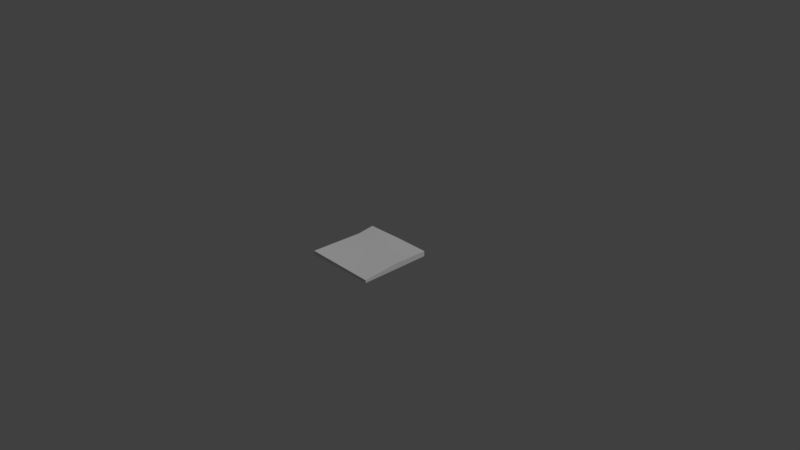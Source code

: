 # Source: strawFloor1.blend  (saved by Blender 2.79.0; exported with 4.5.12 LTS)
import bpy
from mathutils import Matrix  # noqa: F401  (used for matrix-valued properties, if any)

bpy.ops.wm.read_factory_settings(use_empty=True)
scene = bpy.context.scene
scene.name = 'Scene'

# ---- collections
col_collection_1 = bpy.data.collections.new('Collection 1'); scene.collection.children.link(col_collection_1)

# ---- materials (node trees are filled in below, after node groups)
mat_material = bpy.data.materials.new('Material')
mat_material.alpha_threshold = 0.0
mat_material.use_transparent_shadow = False
mat_material.roughness = 0.5
mat_material.line_color = (0.0, 0.0, 0.0, 1.0)

# ---- material node trees

# ---- world
world_world = bpy.data.worlds.new('World'); scene.world = world_world
world_world.color = (0.05088, 0.05088, 0.05088)
world_world.use_sun_shadow = False
world_world.sun_shadow_jitter_overblur = 0.0
world_world.cycles.sampling_method = 'MANUAL'

# ---- cameras
cam_camera = bpy.data.cameras.new('Camera')
cam_camera.clip_end = 100.0
cam_camera.lens = 35.0
cam_camera.sensor_width = 32.0
cam_camera.sensor_height = 18.0
cam_camera.ortho_scale = 7.314
cam_camera.dof.focus_distance = 0.0
cam_camera.dof.aperture_fstop = 128.0

# ---- lights
light_lamp = bpy.data.lights.new('Lamp', 'SUN')
light_lamp.transmission_factor = 0.0
light_lamp.cutoff_distance = 30.0
light_lamp.angle = 0.1993
light_lamp.energy = 1.0
light_lamp.shadow_buffer_clip_start = 1.001
light_lamp.shadow_soft_size = 0.1
light_lamp.shadow_cascade_max_distance = 1000.0

# ---- meshes
me_plane = bpy.data.meshes.new('Plane')
me_plane.from_pydata([(0.5, -0.5, 0.01578), (0.5, -0.5, -0.02317), (0.5, 0.4999, -0.02317), (-0.5, 0.5, -0.02317), (0.02082, 0.172, 0.05035), (0.5, 0.003933, 0.056), (-0.5, 0.2591, 0.01769), (-0.4882, -0.492, 0.03234), (0.5, 0.4999, 0.05023), (0.4918, -0.492, 0.01578), (0.4918, 0.003933, 0.056), (-0.5, -0.5, -0.02317), (-0.5, -0.5, 0.03234), (0.002281, 0.5, 0.056), (-0.5, 0.5, 0.04773), (-0.4882, 0.2591, 0.01769), (-0.4882, 0.4902, 0.04773), (0.002281, 0.4902, 0.056), (0.4918, 0.4902, 0.05023)], [], [(13, 14, 16, 17), (6, 3, 11), (12, 11, 1, 0), (0, 1, 2, 8, 5), (12, 0, 9, 7), (6, 12, 7, 15), (5, 8, 18, 10), (0, 5, 10, 9), (14, 6, 15, 16), (9, 10, 4), (7, 9, 4), (10, 18, 4), (8, 13, 17, 18), (17, 16, 4), (18, 17, 4), (16, 15, 4), (15, 7, 4), (13, 8, 2), (13, 2, 3), (14, 13, 3), (6, 14, 3), (11, 12, 6)])
me_plane.polygons.foreach_set('use_smooth', [1, 0, 0, 0, 1, 1, 1, 1, 1, 1, 1, 1, 1, 1, 1, 1, 1, 0, 0, 0, 0, 0])
_k = set([(0, 5), (0, 12), (5, 8), (6, 12), (6, 14), (8, 13), (13, 14)])
me_plane.attributes.new('sharp_edge', 'BOOLEAN', 'EDGE').data.foreach_set('value', [ (min(e.vertices), max(e.vertices)) in _k for e in me_plane.edges])
_uv = me_plane.uv_layers.new(name='UVMap')
_uv.uv.foreach_set('vector', [0.7491, 0.4992, 0.4987, 0.4992, 0.5045, 0.4944, 0.7491, 0.4944, 0.584, 0.3319, 0.5561, 0.4293, 0.602, 0.01722, 0.6244, 0.0197, 0.6271, 0.0001983, 0.9784, 0.0487, 0.9766, 0.06239, 0.9766, 0.06239, 0.9923, 0.06208, 0.9923, 0.429, 0.9654, 0.429, 0.9458, 0.2521, 0.4987, 4.47e-08, 1.0, -1.341e-07, 0.9932, 0.004636, 0.5045, 0.004636, 0.4987, 0.3791, 0.4987, 4.47e-08, 0.5045, 0.004636, 0.5045, 0.3791, 1.0, 0.2519, 1.0, 0.4992, 0.9932, 0.4944, 0.9932, 0.2519, 1.0, -1.341e-07, 1.0, 0.2519, 0.9932, 0.2519, 0.9932, 0.004636, 0.4987, 0.4992, 0.4987, 0.3791, 0.5045, 0.3791, 0.5045, 0.4944, 0.9932, 0.004636, 0.9932, 0.2519, 0.7583, 0.3357, 0.5045, 0.004636, 0.9932, 0.004636, 0.7583, 0.3357, 0.9932, 0.2519, 0.9932, 0.4944, 0.7583, 0.3357, 1.0, 0.4992, 0.7491, 0.4992, 0.7491, 0.4944, 0.9932, 0.4944, 0.7491, 0.4944, 0.5045, 0.4944, 0.7583, 0.3357, 0.9932, 0.4944, 0.7491, 0.4944, 0.7583, 0.3357, 0.5045, 0.4944, 0.5045, 0.3791, 0.7583, 0.3357, 0.5045, 0.3791, 0.5045, 0.004636, 0.7583, 0.3357, 0.7771, 0.4222, 0.9654, 0.429, 0.966, 0.4582, 0.7771, 0.4222, 0.966, 0.4582, 0.5846, 0.4611, 0.5847, 0.4326, 0.7771, 0.4222, 0.5846, 0.4611, 0.584, 0.3319, 0.5847, 0.4326, 0.5561, 0.4293, 0.602, 0.01722, 0.6244, 0.0197, 0.584, 0.3319])
me_plane.materials.append(mat_material)
me_plane.use_remesh_preserve_volume = False
me_plane.use_remesh_preserve_attributes = False
me_plane.use_mirror_vertex_groups = False
me_plane.update()

# ---- objects
ob_plane = bpy.data.objects.new('Plane', me_plane)
ob_lamp = bpy.data.objects.new('Lamp', light_lamp)
ob_camera = bpy.data.objects.new('Camera', cam_camera)

# ---- transforms, parenting, visibility, modifiers, constraints
ob_plane.location = (0.0, 0.0, 0.0)
ob_plane.lineart.crease_threshold = 0.0
_m = ob_plane.modifiers.new('EdgeSplit', 'EDGE_SPLIT')
_m.use_edge_angle = False
ob_lamp.location = (4.076, 1.005, 5.904)
ob_lamp.rotation_euler = (0.6503, 0.05522, 1.866)
ob_lamp.lock_rotations_4d = False
ob_lamp.empty_display_type = 'ARROWS'
ob_lamp.color = (0.0, 0.0, 0.0, 0.0)
ob_lamp.lineart.crease_threshold = 0.0
ob_camera.location = (7.481, -6.508, 5.344)
ob_camera.rotation_euler = (1.109, 0.0, 0.8149)
ob_camera.lock_rotations_4d = False
ob_camera.empty_display_type = 'ARROWS'
ob_camera.color = (0.0, 0.0, 0.0, 0.0)
ob_camera.display_type = 'WIRE'
ob_camera.lineart.crease_threshold = 0.0

# ---- collection membership
col_collection_1.objects.link(ob_plane)
col_collection_1.objects.link(ob_lamp)
col_collection_1.objects.link(ob_camera)

# ---- scene / render settings (as saved in the file)
scene.camera = ob_camera
scene.frame_start = 1; scene.frame_end = 250; scene.frame_set(1)
scene.render.engine = 'BLENDER_EEVEE_NEXT'
scene.render.resolution_percentage = 50
scene.render.dither_intensity = 0.0
scene.cycles.use_denoising = False
scene.cycles.samples = 128
scene.cycles.sampling_pattern = 'TABULATED_SOBOL'
scene.cycles.use_adaptive_sampling = False
scene.cycles.use_light_tree = False
scene.cycles.blur_glossy = 0.0
scene.cycles.sample_clamp_indirect = 0.0
scene.view_settings.view_transform = 'Standard'
bpy.context.view_layer.update()
